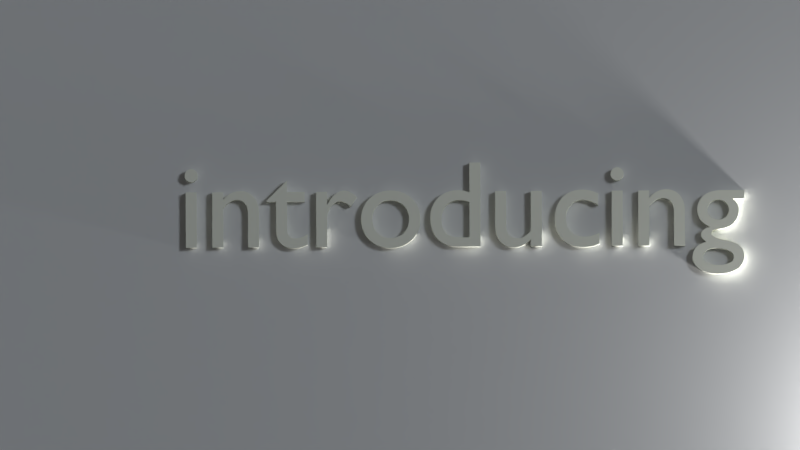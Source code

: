# Source: animation_introducing.blend  (saved by Blender 2.79.0; exported with 4.5.12 LTS)
import bpy
from mathutils import Matrix  # noqa: F401  (used for matrix-valued properties, if any)

bpy.ops.wm.read_factory_settings(use_empty=True)
scene = bpy.context.scene
scene.name = 'Scene'

# ---- collections
col_collection_1 = bpy.data.collections.new('Collection 1'); scene.collection.children.link(col_collection_1)

# ---- materials (node trees are filled in below, after node groups)
mat_material_001 = bpy.data.materials.new('Material.001')
mat_material_001.alpha_threshold = 0.0
mat_material_001.use_transparent_shadow = False
mat_material_001.diffuse_color = (0.9923, 1.0, 0.8697, 1.0)
mat_material_001.roughness = 0.5
mat_material_001.specular_intensity = 1.0
mat_material_002 = bpy.data.materials.new('Material.002')
mat_material_002.alpha_threshold = 0.0
mat_material_002.use_transparent_shadow = False
mat_material_002.roughness = 0.5

# ---- material node trees

# ---- world
world_world = bpy.data.worlds.new('World'); scene.world = world_world
world_world.color = (0.05088, 0.05088, 0.05088)
world_world.use_sun_shadow = False
world_world.sun_shadow_jitter_overblur = 0.0
world_world.cycles.sampling_method = 'MANUAL'

# ---- cameras
cam_camera = bpy.data.cameras.new('Camera')
cam_camera.type = 'ORTHO'
cam_camera.clip_end = 100.0
cam_camera.lens = 35.0
cam_camera.sensor_width = 32.0
cam_camera.sensor_height = 18.0
cam_camera.ortho_scale = 3.0
cam_camera.dof.focus_distance = 0.0
cam_camera.dof.aperture_fstop = 128.0

# ---- lights
light_area = bpy.data.lights.new('Area', 'AREA')
light_area.transmission_factor = 0.0
light_area.energy = 2.356
light_area.shadow_buffer_clip_start = 0.5
light_area.shadow_soft_size = 9.583
light_area.shadow_maximum_resolution = 0.006
light_area.use_absolute_resolution = True
light_area.size = 9.583
light_area.size_y = 0.1
light_point = bpy.data.lights.new('Point', 'SPOT')
light_point.transmission_factor = 0.0
light_point.energy = 150.0
light_point.shadow_buffer_clip_start = 0.5
light_point.shadow_soft_size = 0.1
light_point.shadow_maximum_resolution = 0.006
light_point.use_absolute_resolution = True
light_point.spot_blend = 0.6308
light_point.spot_size = 2.531
light_point_001 = bpy.data.lights.new('Point.001', 'POINT')
light_point_001.transmission_factor = 0.0
light_point_001.energy = 100.0
light_point_001.shadow_buffer_clip_start = 0.5
light_point_001.shadow_soft_size = 0.1
light_point_001.shadow_maximum_resolution = 0.006
light_point_001.use_absolute_resolution = True
light_lamp_001 = bpy.data.lights.new('Lamp.001', 'AREA')
light_lamp_001.transmission_factor = 0.0
light_lamp_001.cutoff_distance = 30.0
light_lamp_001.energy = 4.006
light_lamp_001.shadow_buffer_clip_start = 1.001
light_lamp_001.shadow_soft_size = 3.0
light_lamp_001.shadow_maximum_resolution = 0.006
light_lamp_001.use_absolute_resolution = True
light_lamp_001.shape = 'RECTANGLE'
light_lamp_001.size = 3.0
light_lamp_001.size_y = 3.0
light_lamp = bpy.data.lights.new('Lamp', 'SUN')
light_lamp.color = (0.8322, 0.9111, 1.0)
light_lamp.transmission_factor = 0.0
light_lamp.cutoff_distance = 30.0
light_lamp.angle = 0.1993
light_lamp.energy = 0.6
light_lamp.shadow_buffer_clip_start = 1.001
light_lamp.shadow_soft_size = 0.1
light_lamp.shadow_cascade_max_distance = 1000.0

# ---- meshes
me_plane = bpy.data.meshes.new('Plane')
me_plane.from_pydata([(-1.0, -1.0, 0.0), (1.0, -1.0, 0.0), (-1.0, 1.0, 0.0), (1.0, 1.0, 0.0)], [], [(0, 1, 3, 2)])
me_plane.materials.append(mat_material_002)
me_plane.use_remesh_preserve_volume = False
me_plane.use_remesh_preserve_attributes = False
me_plane.use_mirror_vertex_groups = False
me_plane.update()

# ---- curves / text
txt_introducing = bpy.data.curves.new('Introducing', 'FONT')
txt_introducing.dimensions = '2D'
txt_introducing.body = 'introducing\n'
txt_introducing.materials.append(mat_material_001)
txt_introducing.use_path_clamp = True
txt_introducing.bevel_resolution = 0
txt_introducing.extrude = 0.07519
txt_introducing.offset_x = -1.799
txt_introducing.offset_y = -0.1835

# ---- objects
ob_text = bpy.data.objects.new('Text', txt_introducing)
ob_area = bpy.data.objects.new('Area', light_area)
ob_point = bpy.data.objects.new('Point', light_point)
ob_point_001 = bpy.data.objects.new('Point.001', light_point_001)
ob_camera = bpy.data.objects.new('Camera', cam_camera)
ob_lamp2 = bpy.data.objects.new('Lamp2', light_lamp_001)
ob_plane = bpy.data.objects.new('Plane', me_plane)
ob_lamp = bpy.data.objects.new('Lamp', light_lamp)

# ---- transforms, parenting, visibility, modifiers, constraints
ob_text.location = (0.1862, -1.796, 2.437e-05)
ob_text.scale = (0.4633, 0.4633, 0.4633)
ob_text.lineart.crease_threshold = 0.0
ob_area.location = (-4.974, -0.6817, 2.824)
ob_area.lineart.crease_threshold = 0.0
_c = ob_area.constraints.new('TRACK_TO'); _c.name = 'AutoTrack'
_c.target = ob_text
ob_point.location = (2.515, -2.69, 0.06062)
ob_point.lineart.crease_threshold = 0.0
_c = ob_point.constraints.new('TRACK_TO'); _c.name = 'AutoTrack'
_c.target = ob_text
ob_point_001.parent = ob_point
ob_point_001.matrix_parent_inverse = Matrix(((-0.5265, -0.8502, 0.0, -1.217), (0.06173, -0.03823, 0.9974, -0.1012), (-0.8479, 0.5251, 0.07261, -2.573), (0.0, 0.0, 0.0, 1.0)))
ob_point_001.location = (-2.802, 0.2943, 0.2987)
ob_point_001.lineart.crease_threshold = 0.0
_c = ob_point_001.constraints.new('TRACK_TO'); _c.name = 'AutoTrack'
_c.target = ob_point
ob_camera.location = (0.1843, -2.214, 4.786)
ob_camera.rotation_mode = 'AXIS_ANGLE'
ob_camera.rotation_axis_angle = (1.351, 0.7734, 0.3338, 0.5388)
ob_camera.lock_rotations_4d = False
ob_camera.empty_display_type = 'ARROWS'
ob_camera.color = (0.0, 0.0, 0.0, 0.0)
ob_camera.display_type = 'WIRE'
ob_camera.lineart.crease_threshold = 0.0
_c = ob_camera.constraints.new('TRACK_TO'); _c.name = 'AutoTrack'
_c.target = ob_text
ob_lamp2.location = (2.779, 1.104, 2.723)
ob_lamp2.rotation_euler = (0.6503, 0.05522, 1.866)
ob_lamp2.lock_rotations_4d = False
ob_lamp2.empty_display_type = 'ARROWS'
ob_lamp2.color = (0.0, 0.0, 0.0, 0.0)
ob_lamp2.lineart.crease_threshold = 0.0
_c = ob_lamp2.constraints.new('TRACK_TO'); _c.name = 'AutoTrack'
_c.target = ob_text
ob_plane.location = (0.4779, 0.6999, -1.013e-06)
ob_plane.scale = (5.416, 5.416, 5.416)
ob_plane.lineart.crease_threshold = 0.0
ob_lamp.location = (2.321, 1.005, 5.904)
ob_lamp.rotation_euler = (0.6503, 0.05522, 1.866)
ob_lamp.lock_rotations_4d = False
ob_lamp.empty_display_type = 'ARROWS'
ob_lamp.color = (0.0, 0.0, 0.0, 0.0)
ob_lamp.lineart.crease_threshold = 0.0

# ---- collection membership
col_collection_1.objects.link(ob_text)
col_collection_1.objects.link(ob_area)
col_collection_1.objects.link(ob_point)
col_collection_1.objects.link(ob_point_001)
col_collection_1.objects.link(ob_camera)
col_collection_1.objects.link(ob_lamp2)
col_collection_1.objects.link(ob_plane)
col_collection_1.objects.link(ob_lamp)

# ---- scene / render settings (as saved in the file)
scene.camera = ob_camera
scene.frame_start = 1; scene.frame_end = 30; scene.frame_set(14)
scene.render.engine = 'BLENDER_EEVEE_NEXT'
scene.render.image_settings.file_format = 'FFMPEG'
scene.render.resolution_x = 1280
scene.render.resolution_y = 720
scene.render.fps = 60
scene.render.dither_intensity = 0.0
scene.cycles.use_denoising = False
scene.cycles.samples = 128
scene.cycles.sampling_pattern = 'TABULATED_SOBOL'
scene.cycles.use_adaptive_sampling = False
scene.cycles.use_light_tree = False
scene.cycles.blur_glossy = 0.0
scene.cycles.sample_clamp_indirect = 0.0
scene.view_settings.view_transform = 'Standard'
bpy.context.view_layer.update()
